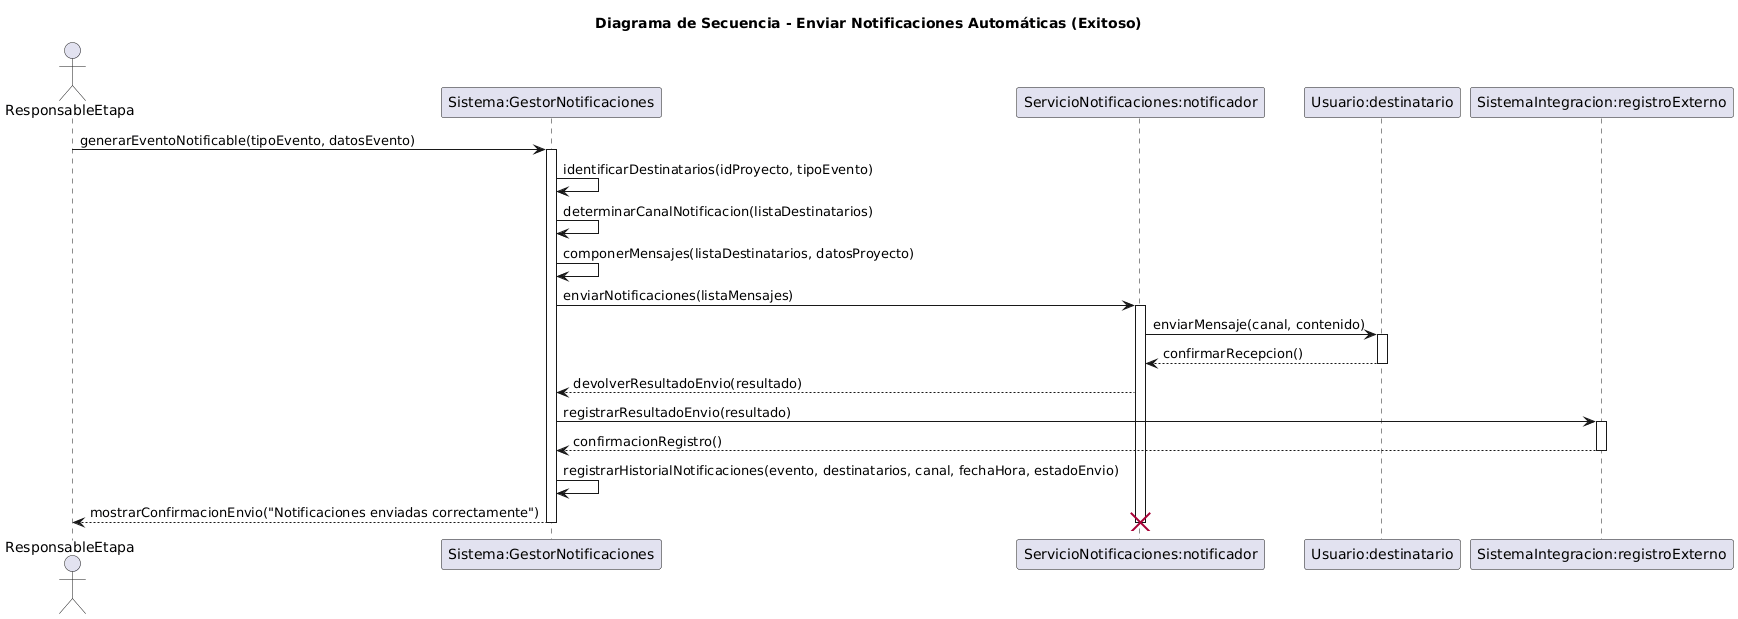

The diagram above was rendered by PlantUML. Its source (embedded in the PNG):
@startuml
title Diagrama de Secuencia - Enviar Notificaciones Automáticas (Exitoso)

actor ResponsableEtapa
participant "Sistema:GestorNotificaciones" as Sistema
participant "ServicioNotificaciones:notificador" as ServicioNotificaciones
participant "Usuario:destinatario" as Destinatario
participant "SistemaIntegracion:registroExterno" as SistemaIntegracion

'--- Inicio del flujo ---
ResponsableEtapa -> Sistema: generarEventoNotificable(tipoEvento, datosEvento)
activate Sistema

Sistema -> Sistema: identificarDestinatarios(idProyecto, tipoEvento)
Sistema -> Sistema: determinarCanalNotificacion(listaDestinatarios)
Sistema -> Sistema: componerMensajes(listaDestinatarios, datosProyecto)

Sistema -> ServicioNotificaciones: enviarNotificaciones(listaMensajes)
activate ServicioNotificaciones

ServicioNotificaciones -> Destinatario: enviarMensaje(canal, contenido)
activate Destinatario
Destinatario --> ServicioNotificaciones: confirmarRecepcion()
deactivate Destinatario

ServicioNotificaciones --> Sistema: devolverResultadoEnvio(resultado)
Sistema -> SistemaIntegracion: registrarResultadoEnvio(resultado)
activate SistemaIntegracion
SistemaIntegracion --> Sistema: confirmacionRegistro()
deactivate SistemaIntegracion

Sistema -> Sistema: registrarHistorialNotificaciones(evento, destinatarios, canal, fechaHora, estadoEnvio)
Sistema --> ResponsableEtapa: mostrarConfirmacionEnvio("Notificaciones enviadas correctamente")

deactivate ServicioNotificaciones
deactivate Sistema

'--- Finalización de objeto temporal ---
destroy ServicioNotificaciones
@enduml